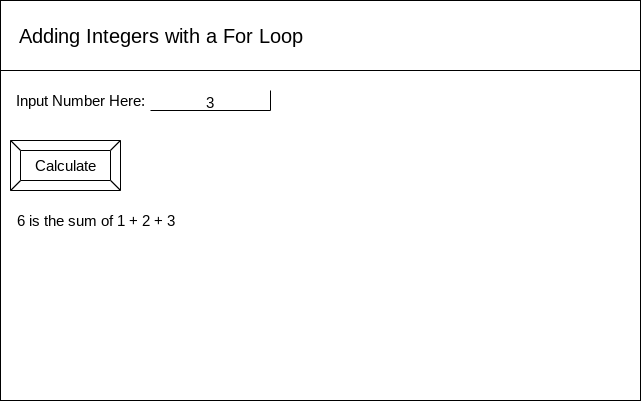

The diagram above was exported from draw.io. Its source (the exported page's mxGraphModel, read from the mxfile embedded in the PNG):
<mxGraphModel dx="594" dy="561" grid="1" gridSize="10" guides="1" tooltips="1" connect="1" arrows="1" fold="1" page="1" pageScale="1" pageWidth="850" pageHeight="1100" math="0" shadow="0">
  <root>
    <mxCell id="0" />
    <mxCell id="1" parent="0" />
    <mxCell id="2" value="" style="verticalLabelPosition=bottom;verticalAlign=top;html=1;shape=mxgraph.basic.rect;fillColor2=none;strokeWidth=1;size=20;indent=5;" parent="1" vertex="1">
      <mxGeometry x="40" y="40" width="640" height="400" as="geometry" />
    </mxCell>
    <mxCell id="3" value="" style="verticalLabelPosition=bottom;verticalAlign=top;html=1;shape=mxgraph.basic.rect;fillColor2=none;strokeWidth=1;size=20;indent=5;" parent="1" vertex="1">
      <mxGeometry x="40" y="40" width="640" height="70" as="geometry" />
    </mxCell>
    <mxCell id="8" value="&lt;font style=&quot;font-size: 15px&quot;&gt;3&lt;/font&gt;" style="shape=partialRectangle;whiteSpace=wrap;html=1;top=0;left=0;fillColor=none;fontSize=20;" parent="1" vertex="1">
      <mxGeometry x="190" y="130" width="120" height="20" as="geometry" />
    </mxCell>
    <mxCell id="9" value="Input Number Here:" style="text;html=1;align=center;verticalAlign=middle;resizable=0;points=[];autosize=1;strokeColor=none;fillColor=none;fontSize=15;" parent="1" vertex="1">
      <mxGeometry x="50" y="130" width="140" height="20" as="geometry" />
    </mxCell>
    <mxCell id="10" value="&lt;font color=&quot;#000000&quot; style=&quot;font-size: 15px;&quot;&gt;Calculate&lt;/font&gt;" style="labelPosition=center;verticalLabelPosition=middle;align=center;html=1;shape=mxgraph.basic.button;dx=10;fontSize=15;fontColor=#CCCCCC;" parent="1" vertex="1">
      <mxGeometry x="50" y="180" width="110" height="50" as="geometry" />
    </mxCell>
    <mxCell id="11" value="&lt;font color=&quot;#000000&quot; style=&quot;font-size: 20px&quot;&gt;Adding Integers with a For Loop&lt;/font&gt;" style="text;html=1;align=center;verticalAlign=middle;resizable=0;points=[];autosize=1;strokeColor=none;fillColor=none;fontSize=15;fontColor=#B3B3B3;" vertex="1" parent="1">
      <mxGeometry x="50" y="60" width="300" height="30" as="geometry" />
    </mxCell>
    <mxCell id="12" value="6 is the sum of 1 + 2 + 3" style="text;html=1;align=center;verticalAlign=middle;resizable=0;points=[];autosize=1;strokeColor=none;fillColor=none;fontSize=15;" vertex="1" parent="1">
      <mxGeometry x="50" y="250" width="170" height="20" as="geometry" />
    </mxCell>
  </root>
</mxGraphModel>